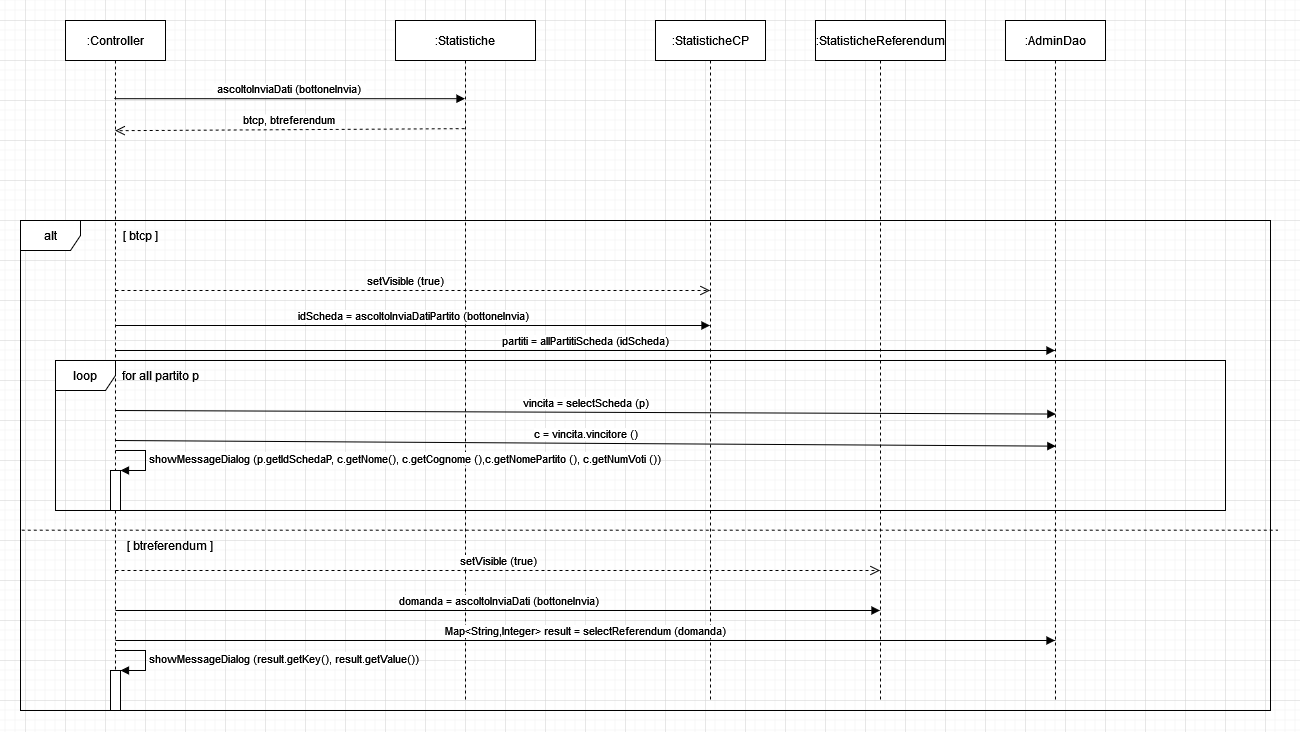

The diagram above was exported from draw.io. Its source (the exported page's mxGraphModel, read from the mxfile embedded in the PNG):
<mxGraphModel dx="1598" dy="754" grid="1" gridSize="10" guides="1" tooltips="1" connect="1" arrows="1" fold="1" page="1" pageScale="1" pageWidth="850" pageHeight="1100" math="0" shadow="0">
  <root>
    <mxCell id="0" />
    <mxCell id="1" parent="0" />
    <mxCell id="N87Ydfo4uRcb9pu9-Iiz-1" value=":Controller" style="shape=umlLifeline;perimeter=lifelinePerimeter;container=1;collapsible=0;recursiveResize=0;rounded=0;shadow=0;strokeWidth=1;" vertex="1" parent="1">
      <mxGeometry x="120" y="80" width="100" height="680" as="geometry" />
    </mxCell>
    <mxCell id="N87Ydfo4uRcb9pu9-Iiz-2" value=":Statistiche" style="shape=umlLifeline;perimeter=lifelinePerimeter;container=1;collapsible=0;recursiveResize=0;rounded=0;shadow=0;strokeWidth=1;" vertex="1" parent="1">
      <mxGeometry x="450" y="80" width="140" height="680" as="geometry" />
    </mxCell>
    <mxCell id="N87Ydfo4uRcb9pu9-Iiz-3" value="btcp, btreferendum" style="verticalAlign=bottom;endArrow=open;dashed=1;endSize=8;shadow=0;strokeWidth=1;exitX=0.494;exitY=0.159;exitDx=0;exitDy=0;exitPerimeter=0;entryX=0.497;entryY=0.162;entryDx=0;entryDy=0;entryPerimeter=0;" edge="1" parent="1" source="N87Ydfo4uRcb9pu9-Iiz-2" target="N87Ydfo4uRcb9pu9-Iiz-1">
      <mxGeometry relative="1" as="geometry">
        <mxPoint x="170" y="190" as="targetPoint" />
        <mxPoint x="500" y="190" as="sourcePoint" />
        <Array as="points" />
      </mxGeometry>
    </mxCell>
    <mxCell id="N87Ydfo4uRcb9pu9-Iiz-4" value="ascoltoInviaDati (bottoneInvia)" style="verticalAlign=bottom;endArrow=block;shadow=0;strokeWidth=1;exitX=0.487;exitY=0.115;exitDx=0;exitDy=0;exitPerimeter=0;" edge="1" parent="1" source="N87Ydfo4uRcb9pu9-Iiz-1" target="N87Ydfo4uRcb9pu9-Iiz-2">
      <mxGeometry relative="1" as="geometry">
        <mxPoint x="175" y="160.0000000000001" as="sourcePoint" />
        <mxPoint x="495" y="160.0000000000001" as="targetPoint" />
      </mxGeometry>
    </mxCell>
    <mxCell id="N87Ydfo4uRcb9pu9-Iiz-5" value="alt" style="shape=umlFrame;whiteSpace=wrap;html=1;" vertex="1" parent="1">
      <mxGeometry x="75" y="280" width="1250" height="490" as="geometry" />
    </mxCell>
    <mxCell id="N87Ydfo4uRcb9pu9-Iiz-6" value="[ btcp ]" style="text;html=1;strokeColor=none;fillColor=none;align=center;verticalAlign=middle;whiteSpace=wrap;rounded=0;" vertex="1" parent="1">
      <mxGeometry x="110" y="280" width="170" height="30" as="geometry" />
    </mxCell>
    <mxCell id="N87Ydfo4uRcb9pu9-Iiz-7" value=":StatisticheReferendum" style="shape=umlLifeline;perimeter=lifelinePerimeter;whiteSpace=wrap;html=1;container=1;collapsible=0;recursiveResize=0;outlineConnect=0;" vertex="1" parent="1">
      <mxGeometry x="870" y="80" width="130" height="680" as="geometry" />
    </mxCell>
    <mxCell id="N87Ydfo4uRcb9pu9-Iiz-8" value=":StatisticheCP" style="shape=umlLifeline;perimeter=lifelinePerimeter;whiteSpace=wrap;html=1;container=1;collapsible=0;recursiveResize=0;outlineConnect=0;" vertex="1" parent="1">
      <mxGeometry x="710" y="80" width="110" height="680" as="geometry" />
    </mxCell>
    <mxCell id="N87Ydfo4uRcb9pu9-Iiz-9" value="setVisible (true)" style="html=1;verticalAlign=bottom;endArrow=open;dashed=1;endSize=8;rounded=0;" edge="1" parent="1" target="N87Ydfo4uRcb9pu9-Iiz-8">
      <mxGeometry x="-0.0244" relative="1" as="geometry">
        <mxPoint x="170" y="350" as="sourcePoint" />
        <mxPoint x="1069.5" y="338.0799999999999" as="targetPoint" />
        <Array as="points">
          <mxPoint x="480" y="350" />
        </Array>
        <mxPoint as="offset" />
      </mxGeometry>
    </mxCell>
    <mxCell id="N87Ydfo4uRcb9pu9-Iiz-10" value="idScheda = ascoltoInviaDatiPartito (bottoneInvia)" style="html=1;verticalAlign=bottom;endArrow=block;rounded=0;" edge="1" parent="1" target="N87Ydfo4uRcb9pu9-Iiz-8">
      <mxGeometry width="80" relative="1" as="geometry">
        <mxPoint x="170" y="385" as="sourcePoint" />
        <mxPoint x="170" y="390" as="targetPoint" />
      </mxGeometry>
    </mxCell>
    <mxCell id="N87Ydfo4uRcb9pu9-Iiz-11" value=":AdminDao" style="shape=umlLifeline;perimeter=lifelinePerimeter;whiteSpace=wrap;html=1;container=1;collapsible=0;recursiveResize=0;outlineConnect=0;" vertex="1" parent="1">
      <mxGeometry x="1060" y="80" width="100" height="680" as="geometry" />
    </mxCell>
    <mxCell id="N87Ydfo4uRcb9pu9-Iiz-12" value="partiti = allPartitiScheda (idScheda)" style="html=1;verticalAlign=bottom;endArrow=block;rounded=0;" edge="1" parent="1" target="N87Ydfo4uRcb9pu9-Iiz-11">
      <mxGeometry width="80" relative="1" as="geometry">
        <mxPoint x="170" y="410" as="sourcePoint" />
        <mxPoint x="250" y="410" as="targetPoint" />
      </mxGeometry>
    </mxCell>
    <mxCell id="N87Ydfo4uRcb9pu9-Iiz-17" value="" style="endArrow=none;dashed=1;html=1;rounded=0;entryX=1.006;entryY=0.632;entryDx=0;entryDy=0;entryPerimeter=0;exitX=0.001;exitY=0.632;exitDx=0;exitDy=0;exitPerimeter=0;" edge="1" parent="1" source="N87Ydfo4uRcb9pu9-Iiz-5" target="N87Ydfo4uRcb9pu9-Iiz-5">
      <mxGeometry width="50" height="50" relative="1" as="geometry">
        <mxPoint x="70" y="610" as="sourcePoint" />
        <mxPoint x="120" y="560" as="targetPoint" />
      </mxGeometry>
    </mxCell>
    <mxCell id="N87Ydfo4uRcb9pu9-Iiz-18" value="domanda = ascoltoInviaDati (bottoneInvia)" style="html=1;verticalAlign=bottom;endArrow=block;rounded=0;" edge="1" parent="1" target="N87Ydfo4uRcb9pu9-Iiz-7">
      <mxGeometry width="80" relative="1" as="geometry">
        <mxPoint x="170" y="670" as="sourcePoint" />
        <mxPoint x="250" y="670" as="targetPoint" />
      </mxGeometry>
    </mxCell>
    <mxCell id="N87Ydfo4uRcb9pu9-Iiz-19" value="Map&amp;lt;String,Integer&amp;gt; result = selectReferendum (domanda)" style="html=1;verticalAlign=bottom;endArrow=block;rounded=0;" edge="1" parent="1" target="N87Ydfo4uRcb9pu9-Iiz-11">
      <mxGeometry width="80" relative="1" as="geometry">
        <mxPoint x="170" y="700" as="sourcePoint" />
        <mxPoint x="250" y="700" as="targetPoint" />
      </mxGeometry>
    </mxCell>
    <mxCell id="N87Ydfo4uRcb9pu9-Iiz-20" value="setVisible (true)" style="html=1;verticalAlign=bottom;endArrow=open;dashed=1;endSize=8;rounded=0;exitX=0;exitY=1;exitDx=0;exitDy=0;" edge="1" parent="1" target="N87Ydfo4uRcb9pu9-Iiz-7">
      <mxGeometry relative="1" as="geometry">
        <mxPoint x="170" y="630" as="sourcePoint" />
        <mxPoint x="260" y="640" as="targetPoint" />
      </mxGeometry>
    </mxCell>
    <mxCell id="N87Ydfo4uRcb9pu9-Iiz-21" value="[ btreferendum ]" style="text;html=1;strokeColor=none;fillColor=none;align=center;verticalAlign=middle;whiteSpace=wrap;rounded=0;" vertex="1" parent="1">
      <mxGeometry x="180" y="590" width="90" height="30" as="geometry" />
    </mxCell>
    <mxCell id="N87Ydfo4uRcb9pu9-Iiz-22" value="loop" style="shape=umlFrame;whiteSpace=wrap;html=1;" vertex="1" parent="1">
      <mxGeometry x="110" y="420" width="1170" height="150" as="geometry" />
    </mxCell>
    <mxCell id="N87Ydfo4uRcb9pu9-Iiz-23" value="for all partito p" style="text;html=1;strokeColor=none;fillColor=none;align=center;verticalAlign=middle;whiteSpace=wrap;rounded=0;" vertex="1" parent="1">
      <mxGeometry x="160" y="420" width="110" height="30" as="geometry" />
    </mxCell>
    <mxCell id="N87Ydfo4uRcb9pu9-Iiz-24" value="vincita = selectScheda (p)" style="html=1;verticalAlign=bottom;endArrow=block;rounded=0;entryX=0.855;entryY=0.357;entryDx=0;entryDy=0;entryPerimeter=0;" edge="1" parent="1" target="N87Ydfo4uRcb9pu9-Iiz-22">
      <mxGeometry width="80" relative="1" as="geometry">
        <mxPoint x="170" y="470" as="sourcePoint" />
        <mxPoint x="250" y="470" as="targetPoint" />
      </mxGeometry>
    </mxCell>
    <mxCell id="N87Ydfo4uRcb9pu9-Iiz-25" value="c = vincita.vincitore ()" style="html=1;verticalAlign=bottom;endArrow=block;rounded=0;entryX=0.855;entryY=0.571;entryDx=0;entryDy=0;entryPerimeter=0;" edge="1" parent="1" target="N87Ydfo4uRcb9pu9-Iiz-22">
      <mxGeometry width="80" relative="1" as="geometry">
        <mxPoint x="170" y="500" as="sourcePoint" />
        <mxPoint x="250" y="500" as="targetPoint" />
      </mxGeometry>
    </mxCell>
    <mxCell id="N87Ydfo4uRcb9pu9-Iiz-30" value="" style="html=1;points=[];perimeter=orthogonalPerimeter;" vertex="1" parent="1">
      <mxGeometry x="165" y="530" width="10" height="40" as="geometry" />
    </mxCell>
    <mxCell id="N87Ydfo4uRcb9pu9-Iiz-31" value="showMessageDialog (p.getIdSchedaP, c.getNome(), c.getCognome (),c.getNomePartito (), c.getNumVoti ())" style="edgeStyle=orthogonalEdgeStyle;html=1;align=left;spacingLeft=2;endArrow=block;rounded=0;entryX=1;entryY=0;" edge="1" target="N87Ydfo4uRcb9pu9-Iiz-30" parent="1">
      <mxGeometry relative="1" as="geometry">
        <mxPoint x="170" y="510" as="sourcePoint" />
        <Array as="points">
          <mxPoint x="200" y="510" />
        </Array>
      </mxGeometry>
    </mxCell>
    <mxCell id="N87Ydfo4uRcb9pu9-Iiz-36" value="" style="html=1;points=[];perimeter=orthogonalPerimeter;" vertex="1" parent="1">
      <mxGeometry x="165" y="730" width="10" height="40" as="geometry" />
    </mxCell>
    <mxCell id="N87Ydfo4uRcb9pu9-Iiz-37" value="showMessageDialog (result.getKey(), result.getValue())" style="edgeStyle=orthogonalEdgeStyle;html=1;align=left;spacingLeft=2;endArrow=block;rounded=0;entryX=1;entryY=0;" edge="1" target="N87Ydfo4uRcb9pu9-Iiz-36" parent="1">
      <mxGeometry relative="1" as="geometry">
        <mxPoint x="170" y="710" as="sourcePoint" />
        <Array as="points">
          <mxPoint x="200" y="710" />
        </Array>
      </mxGeometry>
    </mxCell>
  </root>
</mxGraphModel>